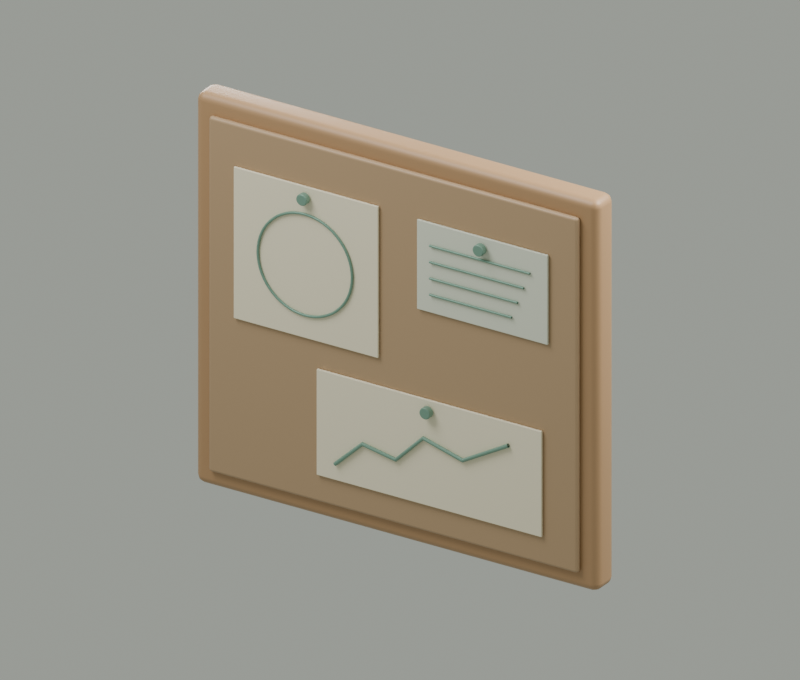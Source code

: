 # Source: note_board.blend  (saved by Blender 4.5.92; exported with 4.5.12 LTS)
import bpy
from mathutils import Matrix  # noqa: F401  (used for matrix-valued properties, if any)

bpy.ops.wm.read_factory_settings(use_empty=True)
scene = bpy.context.scene
scene.name = 'Scene'

# ---- materials (node trees are filled in below, after node groups)
mat_oiled_oak = bpy.data.materials.new('Oiled oak')
mat_oiled_oak.diffuse_color = (0.47, 0.28, 0.14, 1.0)
mat_natural_cork = bpy.data.materials.new('Natural cork')
mat_natural_cork.diffuse_color = (0.49, 0.33, 0.19, 1.0)
mat_ivory_paper = bpy.data.materials.new('Ivory paper')
mat_ivory_paper.diffuse_color = (0.95, 0.87, 0.66, 1.0)
mat_sage_enamel = bpy.data.materials.new('Sage enamel')
mat_sage_enamel.diffuse_color = (0.2, 0.36, 0.28, 1.0)
mat_warm_powder_coat = bpy.data.materials.new('Warm powder coat')
mat_warm_powder_coat.diffuse_color = (0.77, 0.8, 0.67, 1.0)

# ---- material node trees
mat_oiled_oak.use_nodes = True; mat_oiled_oak.node_tree.nodes.clear()
_N = mat_oiled_oak.node_tree.nodes; _L = mat_oiled_oak.node_tree.links
n0 = _N.new('ShaderNodeBsdfPrincipled'); n0.name = 'Principled BSDF'; n0.location = (-200, 100)
n0.inputs[0].default_value = (0.47, 0.28, 0.14, 1.0)
n0.inputs[2].default_value = 0.43
n1 = _N.new('ShaderNodeOutputMaterial'); n1.name = 'Material Output'; n1.location = (200, 100)
_L.new(n0.outputs[0], n1.inputs[0])
n1.is_active_output = True
mat_natural_cork.use_nodes = True; mat_natural_cork.node_tree.nodes.clear()
_N = mat_natural_cork.node_tree.nodes; _L = mat_natural_cork.node_tree.links
n0 = _N.new('ShaderNodeBsdfPrincipled'); n0.name = 'Principled BSDF'; n0.location = (-200, 100)
n0.inputs[0].default_value = (0.49, 0.33, 0.19, 1.0)
n0.inputs[2].default_value = 0.43
n1 = _N.new('ShaderNodeOutputMaterial'); n1.name = 'Material Output'; n1.location = (200, 100)
_L.new(n0.outputs[0], n1.inputs[0])
n1.is_active_output = True
mat_ivory_paper.use_nodes = True; mat_ivory_paper.node_tree.nodes.clear()
_N = mat_ivory_paper.node_tree.nodes; _L = mat_ivory_paper.node_tree.links
n0 = _N.new('ShaderNodeBsdfPrincipled'); n0.name = 'Principled BSDF'; n0.location = (-200, 100)
n0.inputs[0].default_value = (0.95, 0.87, 0.66, 1.0)
n0.inputs[2].default_value = 0.43
n1 = _N.new('ShaderNodeOutputMaterial'); n1.name = 'Material Output'; n1.location = (200, 100)
_L.new(n0.outputs[0], n1.inputs[0])
n1.is_active_output = True
mat_sage_enamel.use_nodes = True; mat_sage_enamel.node_tree.nodes.clear()
_N = mat_sage_enamel.node_tree.nodes; _L = mat_sage_enamel.node_tree.links
n0 = _N.new('ShaderNodeBsdfPrincipled'); n0.name = 'Principled BSDF'; n0.location = (-200, 100)
n0.inputs[0].default_value = (0.2, 0.36, 0.28, 1.0)
n0.inputs[1].default_value = 0.15
n0.inputs[2].default_value = 0.43
n1 = _N.new('ShaderNodeOutputMaterial'); n1.name = 'Material Output'; n1.location = (200, 100)
_L.new(n0.outputs[0], n1.inputs[0])
n1.is_active_output = True
mat_warm_powder_coat.use_nodes = True; mat_warm_powder_coat.node_tree.nodes.clear()
_N = mat_warm_powder_coat.node_tree.nodes; _L = mat_warm_powder_coat.node_tree.links
n0 = _N.new('ShaderNodeBsdfPrincipled'); n0.name = 'Principled BSDF'; n0.location = (-200, 100)
n0.inputs[0].default_value = (0.77, 0.8, 0.67, 1.0)
n0.inputs[2].default_value = 0.43
n1 = _N.new('ShaderNodeOutputMaterial'); n1.name = 'Material Output'; n1.location = (200, 100)
_L.new(n0.outputs[0], n1.inputs[0])
n1.is_active_output = True

# ---- world
world_studio = bpy.data.worlds.new('Studio'); scene.world = world_studio
world_studio.use_nodes = True; world_studio.node_tree.nodes.clear()
_N = world_studio.node_tree.nodes; _L = world_studio.node_tree.links
n0 = _N.new('ShaderNodeBackground'); n0.name = 'Background'; n0.location = (-200, 100)
n0.inputs[0].default_value = (0.78, 0.83, 0.74, 1.0)
n0.inputs[1].default_value = 0.45
n1 = _N.new('ShaderNodeOutputWorld'); n1.name = 'World Output'; n1.location = (200, 100)
_L.new(n0.outputs[0], n1.inputs[0])
n1.is_active_output = True

# ---- cameras
cam_camera = bpy.data.cameras.new('Camera')
cam_camera.type = 'ORTHO'
cam_camera.ortho_scale = 4.425

# ---- lights
light_area = bpy.data.lights.new('Area', 'AREA')
light_area.energy = 450.0
light_area.shape = 'DISK'
light_area.size = 5.0
light_area.size_y = 1.0
light_area_001 = bpy.data.lights.new('Area.001', 'AREA')
light_area_001.energy = 650.0
light_area_001.shape = 'DISK'
light_area_001.size = 4.0
light_area_001.size_y = 1.0
light_area_002 = bpy.data.lights.new('Area.002', 'AREA')
light_area_002.energy = 180.0
light_area_002.shape = 'DISK'
light_area_002.size = 3.0
light_area_002.size_y = 1.0

# ---- meshes
me_cube = bpy.data.meshes.new('Cube')
me_cube.from_pydata([(-1.325, -0.09, -1.2), (-1.325, -0.09, 1.2), (-1.325, 0.09, -1.2), (-1.325, 0.09, 1.2), (1.325, -0.09, -1.2), (1.325, -0.09, 1.2), (1.325, 0.09, -1.2), (1.325, 0.09, 1.2)], [], [(0, 1, 3, 2), (2, 3, 7, 6), (6, 7, 5, 4), (4, 5, 1, 0), (2, 6, 4, 0), (7, 3, 1, 5)])
_uv = me_cube.uv_layers.new(name='UVMap')
_uv.uv.foreach_set('vector', [0.375, 0.0, 0.625, 0.0, 0.625, 0.25, 0.375, 0.25, 0.375, 0.25, 0.625, 0.25, 0.625, 0.5, 0.375, 0.5, 0.375, 0.5, 0.625, 0.5, 0.625, 0.75, 0.375, 0.75, 0.375, 0.75, 0.625, 0.75, 0.625, 1.0, 0.375, 1.0, 0.125, 0.5, 0.375, 0.5, 0.375, 0.75, 0.125, 0.75, 0.625, 0.5, 0.875, 0.5, 0.875, 0.75, 0.625, 0.75])
me_cube.materials.append(mat_oiled_oak)
me_cube.update()
me_cube_001 = bpy.data.meshes.new('Cube.001')
me_cube_001.from_pydata([(-1.215, -0.02, -1.09), (-1.215, -0.02, 1.09), (-1.215, 0.02, -1.09), (-1.215, 0.02, 1.09), (1.215, -0.02, -1.09), (1.215, -0.02, 1.09), (1.215, 0.02, -1.09), (1.215, 0.02, 1.09)], [], [(0, 1, 3, 2), (2, 3, 7, 6), (6, 7, 5, 4), (4, 5, 1, 0), (2, 6, 4, 0), (7, 3, 1, 5)])
_uv = me_cube_001.uv_layers.new(name='UVMap')
_uv.uv.foreach_set('vector', [0.375, 0.0, 0.625, 0.0, 0.625, 0.25, 0.375, 0.25, 0.375, 0.25, 0.625, 0.25, 0.625, 0.5, 0.375, 0.5, 0.375, 0.5, 0.625, 0.5, 0.625, 0.75, 0.375, 0.75, 0.375, 0.75, 0.625, 0.75, 0.625, 1.0, 0.375, 1.0, 0.125, 0.5, 0.375, 0.5, 0.375, 0.75, 0.125, 0.75, 0.625, 0.5, 0.875, 0.5, 0.875, 0.75, 0.625, 0.75])
me_cube_001.materials.append(mat_natural_cork)
me_cube_001.update()
me_cube_002 = bpy.data.meshes.new('Cube.002')
me_cube_002.from_pydata([(-0.475, -0.008, -0.465), (-0.475, -0.008, 0.465), (-0.475, 0.008, -0.465), (-0.475, 0.008, 0.465), (0.475, -0.008, -0.465), (0.475, -0.008, 0.465), (0.475, 0.008, -0.465), (0.475, 0.008, 0.465)], [], [(0, 1, 3, 2), (2, 3, 7, 6), (6, 7, 5, 4), (4, 5, 1, 0), (2, 6, 4, 0), (7, 3, 1, 5)])
_uv = me_cube_002.uv_layers.new(name='UVMap')
_uv.uv.foreach_set('vector', [0.375, 0.0, 0.625, 0.0, 0.625, 0.25, 0.375, 0.25, 0.375, 0.25, 0.625, 0.25, 0.625, 0.5, 0.375, 0.5, 0.375, 0.5, 0.625, 0.5, 0.625, 0.75, 0.375, 0.75, 0.375, 0.75, 0.625, 0.75, 0.625, 1.0, 0.375, 1.0, 0.125, 0.5, 0.375, 0.5, 0.375, 0.75, 0.125, 0.75, 0.625, 0.5, 0.875, 0.5, 0.875, 0.75, 0.625, 0.75])
me_cube_002.materials.append(mat_ivory_paper)
me_cube_002.update()
me_cylinder = bpy.data.meshes.new('Cylinder')
me_cylinder.from_pydata([(0.0, 0.035, -0.02), (0.0, 0.035, 0.02), (0.002746, 0.03489, -0.02), (0.002746, 0.03489, 0.02), (0.005475, 0.03457, -0.02), (0.005475, 0.03457, 0.02), (0.008171, 0.03403, -0.02), (0.008171, 0.03403, 0.02), (0.01082, 0.03329, -0.02), (0.01082, 0.03329, 0.02), (0.01339, 0.03234, -0.02), (0.01339, 0.03234, 0.02), (0.01589, 0.03119, -0.02), (0.01589, 0.03119, 0.02), (0.01829, 0.02984, -0.02), (0.01829, 0.02984, 0.02), (0.02057, 0.02832, -0.02), (0.02057, 0.02832, 0.02), (0.02273, 0.02661, -0.02), (0.02273, 0.02661, 0.02), (0.02475, 0.02475, -0.02), (0.02475, 0.02475, 0.02), (0.02661, 0.02273, -0.02), (0.02661, 0.02273, 0.02), (0.02832, 0.02057, -0.02), (0.02832, 0.02057, 0.02), (0.02984, 0.01829, -0.02), (0.02984, 0.01829, 0.02), (0.03119, 0.01589, -0.02), (0.03119, 0.01589, 0.02), (0.03234, 0.01339, -0.02), (0.03234, 0.01339, 0.02), (0.03329, 0.01082, -0.02), (0.03329, 0.01082, 0.02), (0.03403, 0.008171, -0.02), (0.03403, 0.008171, 0.02), (0.03457, 0.005475, -0.02), (0.03457, 0.005475, 0.02), (0.03489, 0.002746, -0.02), (0.03489, 0.002746, 0.02), (0.035, 0.0, -0.02), (0.035, 0.0, 0.02), (0.03489, -0.002746, -0.02), (0.03489, -0.002746, 0.02), (0.03457, -0.005475, -0.02), (0.03457, -0.005475, 0.02), (0.03403, -0.008171, -0.02), (0.03403, -0.008171, 0.02), (0.03329, -0.01082, -0.02), (0.03329, -0.01082, 0.02), (0.03234, -0.01339, -0.02), (0.03234, -0.01339, 0.02), (0.03119, -0.01589, -0.02), (0.03119, -0.01589, 0.02), (0.02984, -0.01829, -0.02), (0.02984, -0.01829, 0.02), (0.02832, -0.02057, -0.02), (0.02832, -0.02057, 0.02), (0.02661, -0.02273, -0.02), (0.02661, -0.02273, 0.02), (0.02475, -0.02475, -0.02), (0.02475, -0.02475, 0.02), (0.02273, -0.02661, -0.02), (0.02273, -0.02661, 0.02), (0.02057, -0.02832, -0.02), (0.02057, -0.02832, 0.02), (0.01829, -0.02984, -0.02), (0.01829, -0.02984, 0.02), (0.01589, -0.03119, -0.02), (0.01589, -0.03119, 0.02), (0.01339, -0.03234, -0.02), (0.01339, -0.03234, 0.02), (0.01082, -0.03329, -0.02), (0.01082, -0.03329, 0.02), (0.008171, -0.03403, -0.02), (0.008171, -0.03403, 0.02), (0.005475, -0.03457, -0.02), (0.005475, -0.03457, 0.02), (0.002746, -0.03489, -0.02), (0.002746, -0.03489, 0.02), (0.0, -0.035, -0.02), (0.0, -0.035, 0.02), (-0.002746, -0.03489, -0.02), (-0.002746, -0.03489, 0.02), (-0.005475, -0.03457, -0.02), (-0.005475, -0.03457, 0.02), (-0.008171, -0.03403, -0.02), (-0.008171, -0.03403, 0.02), (-0.01082, -0.03329, -0.02), (-0.01082, -0.03329, 0.02), (-0.01339, -0.03234, -0.02), (-0.01339, -0.03234, 0.02), (-0.01589, -0.03119, -0.02), (-0.01589, -0.03119, 0.02), (-0.01829, -0.02984, -0.02), (-0.01829, -0.02984, 0.02), (-0.02057, -0.02832, -0.02), (-0.02057, -0.02832, 0.02), (-0.02273, -0.02661, -0.02), (-0.02273, -0.02661, 0.02), (-0.02475, -0.02475, -0.02), (-0.02475, -0.02475, 0.02), (-0.02661, -0.02273, -0.02), (-0.02661, -0.02273, 0.02), (-0.02832, -0.02057, -0.02), (-0.02832, -0.02057, 0.02), (-0.02984, -0.01829, -0.02), (-0.02984, -0.01829, 0.02), (-0.03119, -0.01589, -0.02), (-0.03119, -0.01589, 0.02), (-0.03234, -0.01339, -0.02), (-0.03234, -0.01339, 0.02), (-0.03329, -0.01082, -0.02), (-0.03329, -0.01082, 0.02), (-0.03403, -0.008171, -0.02), (-0.03403, -0.008171, 0.02), (-0.03457, -0.005475, -0.02), (-0.03457, -0.005475, 0.02), (-0.03489, -0.002746, -0.02), (-0.03489, -0.002746, 0.02), (-0.035, 0.0, -0.02), (-0.035, 0.0, 0.02), (-0.03489, 0.002746, -0.02), (-0.03489, 0.002746, 0.02), (-0.03457, 0.005475, -0.02), (-0.03457, 0.005475, 0.02), (-0.03403, 0.008171, -0.02), (-0.03403, 0.008171, 0.02), (-0.03329, 0.01082, -0.02), (-0.03329, 0.01082, 0.02), (-0.03234, 0.01339, -0.02), (-0.03234, 0.01339, 0.02), (-0.03119, 0.01589, -0.02), (-0.03119, 0.01589, 0.02), (-0.02984, 0.01829, -0.02), (-0.02984, 0.01829, 0.02), (-0.02832, 0.02057, -0.02), (-0.02832, 0.02057, 0.02), (-0.02661, 0.02273, -0.02), (-0.02661, 0.02273, 0.02), (-0.02475, 0.02475, -0.02), (-0.02475, 0.02475, 0.02), (-0.02273, 0.02661, -0.02), (-0.02273, 0.02661, 0.02), (-0.02057, 0.02832, -0.02), (-0.02057, 0.02832, 0.02), (-0.01829, 0.02984, -0.02), (-0.01829, 0.02984, 0.02), (-0.01589, 0.03119, -0.02), (-0.01589, 0.03119, 0.02), (-0.01339, 0.03234, -0.02), (-0.01339, 0.03234, 0.02), (-0.01082, 0.03329, -0.02), (-0.01082, 0.03329, 0.02), (-0.008171, 0.03403, -0.02), (-0.008171, 0.03403, 0.02), (-0.005475, 0.03457, -0.02), (-0.005475, 0.03457, 0.02), (-0.002746, 0.03489, -0.02), (-0.002746, 0.03489, 0.02)], [], [(0, 1, 3, 2), (2, 3, 5, 4), (4, 5, 7, 6), (6, 7, 9, 8), (8, 9, 11, 10), (10, 11, 13, 12), (12, 13, 15, 14), (14, 15, 17, 16), (16, 17, 19, 18), (18, 19, 21, 20), (20, 21, 23, 22), (22, 23, 25, 24), (24, 25, 27, 26), (26, 27, 29, 28), (28, 29, 31, 30), (30, 31, 33, 32), (32, 33, 35, 34), (34, 35, 37, 36), (36, 37, 39, 38), (38, 39, 41, 40), (40, 41, 43, 42), (42, 43, 45, 44), (44, 45, 47, 46), (46, 47, 49, 48), (48, 49, 51, 50), (50, 51, 53, 52), (52, 53, 55, 54), (54, 55, 57, 56), (56, 57, 59, 58), (58, 59, 61, 60), (60, 61, 63, 62), (62, 63, 65, 64), (64, 65, 67, 66), (66, 67, 69, 68), (68, 69, 71, 70), (70, 71, 73, 72), (72, 73, 75, 74), (74, 75, 77, 76), (76, 77, 79, 78), (78, 79, 81, 80), (80, 81, 83, 82), (82, 83, 85, 84), (84, 85, 87, 86), (86, 87, 89, 88), (88, 89, 91, 90), (90, 91, 93, 92), (92, 93, 95, 94), (94, 95, 97, 96), (96, 97, 99, 98), (98, 99, 101, 100), (100, 101, 103, 102), (102, 103, 105, 104), (104, 105, 107, 106), (106, 107, 109, 108), (108, 109, 111, 110), (110, 111, 113, 112), (112, 113, 115, 114), (114, 115, 117, 116), (116, 117, 119, 118), (118, 119, 121, 120), (120, 121, 123, 122), (122, 123, 125, 124), (124, 125, 127, 126), (126, 127, 129, 128), (128, 129, 131, 130), (130, 131, 133, 132), (132, 133, 135, 134), (134, 135, 137, 136), (136, 137, 139, 138), (138, 139, 141, 140), (140, 141, 143, 142), (142, 143, 145, 144), (144, 145, 147, 146), (146, 147, 149, 148), (148, 149, 151, 150), (150, 151, 153, 152), (152, 153, 155, 154), (154, 155, 157, 156), (3, 1, 159, 157, 155, 153, 151, 149, 147, 145, 143, 141, 139, 137, 135, 133, 131, 129, 127, 125, 123, 121, 119, 117, 115, 113, 111, 109, 107, 105, 103, 101, 99, 97, 95, 93, 91, 89, 87, 85, 83, 81, 79, 77, 75, 73, 71, 69, 67, 65, 63, 61, 59, 57, 55, 53, 51, 49, 47, 45, 43, 41, 39, 37, 35, 33, 31, 29, 27, 25, 23, 21, 19, 17, 15, 13, 11, 9, 7, 5), (156, 157, 159, 158), (158, 159, 1, 0), (0, 2, 4, 6, 8, 10, 12, 14, 16, 18, 20, 22, 24, 26, 28, 30, 32, 34, 36, 38, 40, 42, 44, 46, 48, 50, 52, 54, 56, 58, 60, 62, 64, 66, 68, 70, 72, 74, 76, 78, 80, 82, 84, 86, 88, 90, 92, 94, 96, 98, 100, 102, 104, 106, 108, 110, 112, 114, 116, 118, 120, 122, 124, 126, 128, 130, 132, 134, 136, 138, 140, 142, 144, 146, 148, 150, 152, 154, 156, 158)])
me_cylinder.polygons.foreach_set('use_smooth', [True] * 82)
_uv = me_cylinder.uv_layers.new(name='UVMap')
_uv.uv.foreach_set('vector', [1.0, 0.5, 1.0, 1.0, 0.9875, 1.0, 0.9875, 0.5, 0.9875, 0.5, 0.9875, 1.0, 0.975, 1.0, 0.975, 0.5, 0.975, 0.5, 0.975, 1.0, 0.9625, 1.0, 0.9625, 0.5, 0.9625, 0.5, 0.9625, 1.0, 0.95, 1.0, 0.95, 0.5, 0.95, 0.5, 0.95, 1.0, 0.9375, 1.0, 0.9375, 0.5, 0.9375, 0.5, 0.9375, 1.0, 0.925, 1.0, 0.925, 0.5, 0.925, 0.5, 0.925, 1.0, 0.9125, 1.0, 0.9125, 0.5, 0.9125, 0.5, 0.9125, 1.0, 0.9, 1.0, 0.9, 0.5, 0.9, 0.5, 0.9, 1.0, 0.8875, 1.0, 0.8875, 0.5, 0.8875, 0.5, 0.8875, 1.0, 0.875, 1.0, 0.875, 0.5, 0.875, 0.5, 0.875, 1.0, 0.8625, 1.0, 0.8625, 0.5, 0.8625, 0.5, 0.8625, 1.0, 0.85, 1.0, 0.85, 0.5, 0.85, 0.5, 0.85, 1.0, 0.8375, 1.0, 0.8375, 0.5, 0.8375, 0.5, 0.8375, 1.0, 0.825, 1.0, 0.825, 0.5, 0.825, 0.5, 0.825, 1.0, 0.8125, 1.0, 0.8125, 0.5, 0.8125, 0.5, 0.8125, 1.0, 0.8, 1.0, 0.8, 0.5, 0.8, 0.5, 0.8, 1.0, 0.7875, 1.0, 0.7875, 0.5, 0.7875, 0.5, 0.7875, 1.0, 0.775, 1.0, 0.775, 0.5, 0.775, 0.5, 0.775, 1.0, 0.7625, 1.0, 0.7625, 0.5, 0.7625, 0.5, 0.7625, 1.0, 0.75, 1.0, 0.75, 0.5, 0.75, 0.5, 0.75, 1.0, 0.7375, 1.0, 0.7375, 0.5, 0.7375, 0.5, 0.7375, 1.0, 0.725, 1.0, 0.725, 0.5, 0.725, 0.5, 0.725, 1.0, 0.7125, 1.0, 0.7125, 0.5, 0.7125, 0.5, 0.7125, 1.0, 0.7, 1.0, 0.7, 0.5, 0.7, 0.5, 0.7, 1.0, 0.6875, 1.0, 0.6875, 0.5, 0.6875, 0.5, 0.6875, 1.0, 0.675, 1.0, 0.675, 0.5, 0.675, 0.5, 0.675, 1.0, 0.6625, 1.0, 0.6625, 0.5, 0.6625, 0.5, 0.6625, 1.0, 0.65, 1.0, 0.65, 0.5, 0.65, 0.5, 0.65, 1.0, 0.6375, 1.0, 0.6375, 0.5, 0.6375, 0.5, 0.6375, 1.0, 0.625, 1.0, 0.625, 0.5, 0.625, 0.5, 0.625, 1.0, 0.6125, 1.0, 0.6125, 0.5, 0.6125, 0.5, 0.6125, 1.0, 0.6, 1.0, 0.6, 0.5, 0.6, 0.5, 0.6, 1.0, 0.5875, 1.0, 0.5875, 0.5, 0.5875, 0.5, 0.5875, 1.0, 0.575, 1.0, 0.575, 0.5, 0.575, 0.5, 0.575, 1.0, 0.5625, 1.0, 0.5625, 0.5, 0.5625, 0.5, 0.5625, 1.0, 0.55, 1.0, 0.55, 0.5, 0.55, 0.5, 0.55, 1.0, 0.5375, 1.0, 0.5375, 0.5, 0.5375, 0.5, 0.5375, 1.0, 0.525, 1.0, 0.525, 0.5, 0.525, 0.5, 0.525, 1.0, 0.5125, 1.0, 0.5125, 0.5, 0.5125, 0.5, 0.5125, 1.0, 0.5, 1.0, 0.5, 0.5, 0.5, 0.5, 0.5, 1.0, 0.4875, 1.0, 0.4875, 0.5, 0.4875, 0.5, 0.4875, 1.0, 0.475, 1.0, 0.475, 0.5, 0.475, 0.5, 0.475, 1.0, 0.4625, 1.0, 0.4625, 0.5, 0.4625, 0.5, 0.4625, 1.0, 0.45, 1.0, 0.45, 0.5, 0.45, 0.5, 0.45, 1.0, 0.4375, 1.0, 0.4375, 0.5, 0.4375, 0.5, 0.4375, 1.0, 0.425, 1.0, 0.425, 0.5, 0.425, 0.5, 0.425, 1.0, 0.4125, 1.0, 0.4125, 0.5, 0.4125, 0.5, 0.4125, 1.0, 0.4, 1.0, 0.4, 0.5, 0.4, 0.5, 0.4, 1.0, 0.3875, 1.0, 0.3875, 0.5, 0.3875, 0.5, 0.3875, 1.0, 0.375, 1.0, 0.375, 0.5, 0.375, 0.5, 0.375, 1.0, 0.3625, 1.0, 0.3625, 0.5, 0.3625, 0.5, 0.3625, 1.0, 0.35, 1.0, 0.35, 0.5, 0.35, 0.5, 0.35, 1.0, 0.3375, 1.0, 0.3375, 0.5, 0.3375, 0.5, 0.3375, 1.0, 0.325, 1.0, 0.325, 0.5, 0.325, 0.5, 0.325, 1.0, 0.3125, 1.0, 0.3125, 0.5, 0.3125, 0.5, 0.3125, 1.0, 0.3, 1.0, 0.3, 0.5, 0.3, 0.5, 0.3, 1.0, 0.2875, 1.0, 0.2875, 0.5, 0.2875, 0.5, 0.2875, 1.0, 0.275, 1.0, 0.275, 0.5, 0.275, 0.5, 0.275, 1.0, 0.2625, 1.0, 0.2625, 0.5, 0.2625, 0.5, 0.2625, 1.0, 0.25, 1.0, 0.25, 0.5, 0.25, 0.5, 0.25, 1.0, 0.2375, 1.0, 0.2375, 0.5, 0.2375, 0.5, 0.2375, 1.0, 0.225, 1.0, 0.225, 0.5, 0.225, 0.5, 0.225, 1.0, 0.2125, 1.0, 0.2125, 0.5, 0.2125, 0.5, 0.2125, 1.0, 0.2, 1.0, 0.2, 0.5, 0.2, 0.5, 0.2, 1.0, 0.1875, 1.0, 0.1875, 0.5, 0.1875, 0.5, 0.1875, 1.0, 0.175, 1.0, 0.175, 0.5, 0.175, 0.5, 0.175, 1.0, 0.1625, 1.0, 0.1625, 0.5, 0.1625, 0.5, 0.1625, 1.0, 0.15, 1.0, 0.15, 0.5, 0.15, 0.5, 0.15, 1.0, 0.1375, 1.0, 0.1375, 0.5, 0.1375, 0.5, 0.1375, 1.0, 0.125, 1.0, 0.125, 0.5, 0.125, 0.5, 0.125, 1.0, 0.1125, 1.0, 0.1125, 0.5, 0.1125, 0.5, 0.1125, 1.0, 0.1, 1.0, 0.1, 0.5, 0.1, 0.5, 0.1, 1.0, 0.0875, 1.0, 0.0875, 0.5, 0.0875, 0.5, 0.0875, 1.0, 0.075, 1.0, 0.075, 0.5, 0.075, 0.5, 0.075, 1.0, 0.0625, 1.0, 0.0625, 0.5, 0.0625, 0.5, 0.0625, 1.0, 0.05, 1.0, 0.05, 0.5, 0.05, 0.5, 0.05, 1.0, 0.0375, 1.0, 0.0375, 0.5, 0.0375, 0.5, 0.0375, 1.0, 0.025, 1.0, 0.025, 0.5, 0.2688, 0.4893, 0.25, 0.49, 0.2312, 0.4893, 0.2125, 0.487, 0.194, 0.4834, 0.1758, 0.4783, 0.1582, 0.4717, 0.141, 0.4638, 0.1246, 0.4546, 0.1089, 0.4442, 0.09413, 0.4325, 0.08029, 0.4197, 0.0675, 0.4059, 0.05584, 0.3911, 0.04537, 0.3754, 0.03616, 0.359, 0.02827, 0.3418, 0.02175, 0.3242, 0.01663, 0.306, 0.01295, 0.2875, 0.01074, 0.2688, 0.01, 0.25, 0.01074, 0.2312, 0.01295, 0.2125, 0.01663, 0.194, 0.02175, 0.1758, 0.02827, 0.1582, 0.03616, 0.141, 0.04537, 0.1246, 0.05584, 0.1089, 0.0675, 0.09413, 0.08029, 0.08029, 0.09413, 0.0675, 0.1089, 0.05584, 0.1246, 0.04537, 0.141, 0.03616, 0.1582, 0.02827, 0.1758, 0.02175, 0.194, 0.01663, 0.2125, 0.01295, 0.2312, 0.01074, 0.25, 0.01, 0.2688, 0.01074, 0.2875, 0.01295, 0.306, 0.01663, 0.3242, 0.02175, 0.3418, 0.02827, 0.359, 0.03616, 0.3754, 0.04537, 0.3911, 0.05584, 0.4059, 0.0675, 0.4197, 0.08029, 0.4325, 0.09413, 0.4442, 0.1089, 0.4546, 0.1246, 0.4638, 0.141, 0.4717, 0.1582, 0.4783, 0.1758, 0.4834, 0.194, 0.487, 0.2125, 0.4893, 0.2312, 0.49, 0.25, 0.4893, 0.2688, 0.487, 0.2875, 0.4834, 0.306, 0.4783, 0.3242, 0.4717, 0.3418, 0.4638, 0.359, 0.4546, 0.3754, 0.4442, 0.3911, 0.4325, 0.4059, 0.4197, 0.4197, 0.4059, 0.4325, 0.3911, 0.4442, 0.3754, 0.4546, 0.359, 0.4638, 0.3418, 0.4717, 0.3242, 0.4783, 0.306, 0.4834, 0.2875, 0.487, 0.025, 0.5, 0.025, 1.0, 0.0125, 1.0, 0.0125, 0.5, 0.0125, 0.5, 0.0125, 1.0, 6.724e-07, 1.0, 6.724e-07, 0.5, 0.75, 0.49, 0.7688, 0.4893, 0.7875, 0.487, 0.806, 0.4834, 0.8242, 0.4783, 0.8418, 0.4717, 0.859, 0.4638, 0.8754, 0.4546, 0.8911, 0.4442, 0.9059, 0.4325, 0.9197, 0.4197, 0.9325, 0.4059, 0.9442, 0.3911, 0.9546, 0.3754, 0.9638, 0.359, 0.9717, 0.3418, 0.9783, 0.3242, 0.9834, 0.306, 0.987, 0.2875, 0.9893, 0.2688, 0.99, 0.25, 0.9893, 0.2312, 0.987, 0.2125, 0.9834, 0.194, 0.9783, 0.1758, 0.9717, 0.1582, 0.9638, 0.141, 0.9546, 0.1246, 0.9442, 0.1089, 0.9325, 0.09413, 0.9197, 0.08029, 0.9059, 0.0675, 0.8911, 0.05584, 0.8754, 0.04537, 0.859, 0.03616, 0.8418, 0.02827, 0.8242, 0.02175, 0.806, 0.01663, 0.7875, 0.01295, 0.7688, 0.01074, 0.75, 0.01, 0.7312, 0.01074, 0.7125, 0.01295, 0.694, 0.01663, 0.6758, 0.02175, 0.6582, 0.02827, 0.641, 0.03616, 0.6246, 0.04537, 0.6089, 0.05584, 0.5941, 0.0675, 0.5803, 0.08029, 0.5675, 0.09413, 0.5558, 0.1089, 0.5454, 0.1246, 0.5362, 0.141, 0.5283, 0.1582, 0.5217, 0.1758, 0.5166, 0.194, 0.513, 0.2125, 0.5107, 0.2312, 0.51, 0.25, 0.5107, 0.2688, 0.513, 0.2875, 0.5166, 0.306, 0.5217, 0.3242, 0.5283, 0.3418, 0.5362, 0.359, 0.5454, 0.3754, 0.5558, 0.3911, 0.5675, 0.4059, 0.5803, 0.4197, 0.5941, 0.4325, 0.6089, 0.4442, 0.6246, 0.4546, 0.641, 0.4638, 0.6582, 0.4717, 0.6758, 0.4783, 0.694, 0.4834, 0.7125, 0.487, 0.7312, 0.4893])
me_cylinder.materials.append(mat_sage_enamel)
me_cylinder.update()
me_cube_003 = bpy.data.meshes.new('Cube.003')
me_cube_003.from_pydata([(-0.43, -0.008, -0.275), (-0.43, -0.008, 0.275), (-0.43, 0.008, -0.275), (-0.43, 0.008, 0.275), (0.43, -0.008, -0.275), (0.43, -0.008, 0.275), (0.43, 0.008, -0.275), (0.43, 0.008, 0.275)], [], [(0, 1, 3, 2), (2, 3, 7, 6), (6, 7, 5, 4), (4, 5, 1, 0), (2, 6, 4, 0), (7, 3, 1, 5)])
_uv = me_cube_003.uv_layers.new(name='UVMap')
_uv.uv.foreach_set('vector', [0.375, 0.0, 0.625, 0.0, 0.625, 0.25, 0.375, 0.25, 0.375, 0.25, 0.625, 0.25, 0.625, 0.5, 0.375, 0.5, 0.375, 0.5, 0.625, 0.5, 0.625, 0.75, 0.375, 0.75, 0.375, 0.75, 0.625, 0.75, 0.625, 1.0, 0.375, 1.0, 0.125, 0.5, 0.375, 0.5, 0.375, 0.75, 0.125, 0.75, 0.625, 0.5, 0.875, 0.5, 0.875, 0.75, 0.625, 0.75])
me_cube_003.materials.append(mat_warm_powder_coat)
me_cube_003.update()
me_cylinder_001 = bpy.data.meshes.new('Cylinder.001')
me_cylinder_001.from_pydata([(0.0, 0.035, -0.02), (0.0, 0.035, 0.02), (0.002746, 0.03489, -0.02), (0.002746, 0.03489, 0.02), (0.005475, 0.03457, -0.02), (0.005475, 0.03457, 0.02), (0.008171, 0.03403, -0.02), (0.008171, 0.03403, 0.02), (0.01082, 0.03329, -0.02), (0.01082, 0.03329, 0.02), (0.01339, 0.03234, -0.02), (0.01339, 0.03234, 0.02), (0.01589, 0.03119, -0.02), (0.01589, 0.03119, 0.02), (0.01829, 0.02984, -0.02), (0.01829, 0.02984, 0.02), (0.02057, 0.02832, -0.02), (0.02057, 0.02832, 0.02), (0.02273, 0.02661, -0.02), (0.02273, 0.02661, 0.02), (0.02475, 0.02475, -0.02), (0.02475, 0.02475, 0.02), (0.02661, 0.02273, -0.02), (0.02661, 0.02273, 0.02), (0.02832, 0.02057, -0.02), (0.02832, 0.02057, 0.02), (0.02984, 0.01829, -0.02), (0.02984, 0.01829, 0.02), (0.03119, 0.01589, -0.02), (0.03119, 0.01589, 0.02), (0.03234, 0.01339, -0.02), (0.03234, 0.01339, 0.02), (0.03329, 0.01082, -0.02), (0.03329, 0.01082, 0.02), (0.03403, 0.008171, -0.02), (0.03403, 0.008171, 0.02), (0.03457, 0.005475, -0.02), (0.03457, 0.005475, 0.02), (0.03489, 0.002746, -0.02), (0.03489, 0.002746, 0.02), (0.035, 0.0, -0.02), (0.035, 0.0, 0.02), (0.03489, -0.002746, -0.02), (0.03489, -0.002746, 0.02), (0.03457, -0.005475, -0.02), (0.03457, -0.005475, 0.02), (0.03403, -0.008171, -0.02), (0.03403, -0.008171, 0.02), (0.03329, -0.01082, -0.02), (0.03329, -0.01082, 0.02), (0.03234, -0.01339, -0.02), (0.03234, -0.01339, 0.02), (0.03119, -0.01589, -0.02), (0.03119, -0.01589, 0.02), (0.02984, -0.01829, -0.02), (0.02984, -0.01829, 0.02), (0.02832, -0.02057, -0.02), (0.02832, -0.02057, 0.02), (0.02661, -0.02273, -0.02), (0.02661, -0.02273, 0.02), (0.02475, -0.02475, -0.02), (0.02475, -0.02475, 0.02), (0.02273, -0.02661, -0.02), (0.02273, -0.02661, 0.02), (0.02057, -0.02832, -0.02), (0.02057, -0.02832, 0.02), (0.01829, -0.02984, -0.02), (0.01829, -0.02984, 0.02), (0.01589, -0.03119, -0.02), (0.01589, -0.03119, 0.02), (0.01339, -0.03234, -0.02), (0.01339, -0.03234, 0.02), (0.01082, -0.03329, -0.02), (0.01082, -0.03329, 0.02), (0.008171, -0.03403, -0.02), (0.008171, -0.03403, 0.02), (0.005475, -0.03457, -0.02), (0.005475, -0.03457, 0.02), (0.002746, -0.03489, -0.02), (0.002746, -0.03489, 0.02), (0.0, -0.035, -0.02), (0.0, -0.035, 0.02), (-0.002746, -0.03489, -0.02), (-0.002746, -0.03489, 0.02), (-0.005475, -0.03457, -0.02), (-0.005475, -0.03457, 0.02), (-0.008171, -0.03403, -0.02), (-0.008171, -0.03403, 0.02), (-0.01082, -0.03329, -0.02), (-0.01082, -0.03329, 0.02), (-0.01339, -0.03234, -0.02), (-0.01339, -0.03234, 0.02), (-0.01589, -0.03119, -0.02), (-0.01589, -0.03119, 0.02), (-0.01829, -0.02984, -0.02), (-0.01829, -0.02984, 0.02), (-0.02057, -0.02832, -0.02), (-0.02057, -0.02832, 0.02), (-0.02273, -0.02661, -0.02), (-0.02273, -0.02661, 0.02), (-0.02475, -0.02475, -0.02), (-0.02475, -0.02475, 0.02), (-0.02661, -0.02273, -0.02), (-0.02661, -0.02273, 0.02), (-0.02832, -0.02057, -0.02), (-0.02832, -0.02057, 0.02), (-0.02984, -0.01829, -0.02), (-0.02984, -0.01829, 0.02), (-0.03119, -0.01589, -0.02), (-0.03119, -0.01589, 0.02), (-0.03234, -0.01339, -0.02), (-0.03234, -0.01339, 0.02), (-0.03329, -0.01082, -0.02), (-0.03329, -0.01082, 0.02), (-0.03403, -0.008171, -0.02), (-0.03403, -0.008171, 0.02), (-0.03457, -0.005475, -0.02), (-0.03457, -0.005475, 0.02), (-0.03489, -0.002746, -0.02), (-0.03489, -0.002746, 0.02), (-0.035, 0.0, -0.02), (-0.035, 0.0, 0.02), (-0.03489, 0.002746, -0.02), (-0.03489, 0.002746, 0.02), (-0.03457, 0.005475, -0.02), (-0.03457, 0.005475, 0.02), (-0.03403, 0.008171, -0.02), (-0.03403, 0.008171, 0.02), (-0.03329, 0.01082, -0.02), (-0.03329, 0.01082, 0.02), (-0.03234, 0.01339, -0.02), (-0.03234, 0.01339, 0.02), (-0.03119, 0.01589, -0.02), (-0.03119, 0.01589, 0.02), (-0.02984, 0.01829, -0.02), (-0.02984, 0.01829, 0.02), (-0.02832, 0.02057, -0.02), (-0.02832, 0.02057, 0.02), (-0.02661, 0.02273, -0.02), (-0.02661, 0.02273, 0.02), (-0.02475, 0.02475, -0.02), (-0.02475, 0.02475, 0.02), (-0.02273, 0.02661, -0.02), (-0.02273, 0.02661, 0.02), (-0.02057, 0.02832, -0.02), (-0.02057, 0.02832, 0.02), (-0.01829, 0.02984, -0.02), (-0.01829, 0.02984, 0.02), (-0.01589, 0.03119, -0.02), (-0.01589, 0.03119, 0.02), (-0.01339, 0.03234, -0.02), (-0.01339, 0.03234, 0.02), (-0.01082, 0.03329, -0.02), (-0.01082, 0.03329, 0.02), (-0.008171, 0.03403, -0.02), (-0.008171, 0.03403, 0.02), (-0.005475, 0.03457, -0.02), (-0.005475, 0.03457, 0.02), (-0.002746, 0.03489, -0.02), (-0.002746, 0.03489, 0.02)], [], [(0, 1, 3, 2), (2, 3, 5, 4), (4, 5, 7, 6), (6, 7, 9, 8), (8, 9, 11, 10), (10, 11, 13, 12), (12, 13, 15, 14), (14, 15, 17, 16), (16, 17, 19, 18), (18, 19, 21, 20), (20, 21, 23, 22), (22, 23, 25, 24), (24, 25, 27, 26), (26, 27, 29, 28), (28, 29, 31, 30), (30, 31, 33, 32), (32, 33, 35, 34), (34, 35, 37, 36), (36, 37, 39, 38), (38, 39, 41, 40), (40, 41, 43, 42), (42, 43, 45, 44), (44, 45, 47, 46), (46, 47, 49, 48), (48, 49, 51, 50), (50, 51, 53, 52), (52, 53, 55, 54), (54, 55, 57, 56), (56, 57, 59, 58), (58, 59, 61, 60), (60, 61, 63, 62), (62, 63, 65, 64), (64, 65, 67, 66), (66, 67, 69, 68), (68, 69, 71, 70), (70, 71, 73, 72), (72, 73, 75, 74), (74, 75, 77, 76), (76, 77, 79, 78), (78, 79, 81, 80), (80, 81, 83, 82), (82, 83, 85, 84), (84, 85, 87, 86), (86, 87, 89, 88), (88, 89, 91, 90), (90, 91, 93, 92), (92, 93, 95, 94), (94, 95, 97, 96), (96, 97, 99, 98), (98, 99, 101, 100), (100, 101, 103, 102), (102, 103, 105, 104), (104, 105, 107, 106), (106, 107, 109, 108), (108, 109, 111, 110), (110, 111, 113, 112), (112, 113, 115, 114), (114, 115, 117, 116), (116, 117, 119, 118), (118, 119, 121, 120), (120, 121, 123, 122), (122, 123, 125, 124), (124, 125, 127, 126), (126, 127, 129, 128), (128, 129, 131, 130), (130, 131, 133, 132), (132, 133, 135, 134), (134, 135, 137, 136), (136, 137, 139, 138), (138, 139, 141, 140), (140, 141, 143, 142), (142, 143, 145, 144), (144, 145, 147, 146), (146, 147, 149, 148), (148, 149, 151, 150), (150, 151, 153, 152), (152, 153, 155, 154), (154, 155, 157, 156), (3, 1, 159, 157, 155, 153, 151, 149, 147, 145, 143, 141, 139, 137, 135, 133, 131, 129, 127, 125, 123, 121, 119, 117, 115, 113, 111, 109, 107, 105, 103, 101, 99, 97, 95, 93, 91, 89, 87, 85, 83, 81, 79, 77, 75, 73, 71, 69, 67, 65, 63, 61, 59, 57, 55, 53, 51, 49, 47, 45, 43, 41, 39, 37, 35, 33, 31, 29, 27, 25, 23, 21, 19, 17, 15, 13, 11, 9, 7, 5), (156, 157, 159, 158), (158, 159, 1, 0), (0, 2, 4, 6, 8, 10, 12, 14, 16, 18, 20, 22, 24, 26, 28, 30, 32, 34, 36, 38, 40, 42, 44, 46, 48, 50, 52, 54, 56, 58, 60, 62, 64, 66, 68, 70, 72, 74, 76, 78, 80, 82, 84, 86, 88, 90, 92, 94, 96, 98, 100, 102, 104, 106, 108, 110, 112, 114, 116, 118, 120, 122, 124, 126, 128, 130, 132, 134, 136, 138, 140, 142, 144, 146, 148, 150, 152, 154, 156, 158)])
me_cylinder_001.polygons.foreach_set('use_smooth', [True] * 82)
_uv = me_cylinder_001.uv_layers.new(name='UVMap')
_uv.uv.foreach_set('vector', [1.0, 0.5, 1.0, 1.0, 0.9875, 1.0, 0.9875, 0.5, 0.9875, 0.5, 0.9875, 1.0, 0.975, 1.0, 0.975, 0.5, 0.975, 0.5, 0.975, 1.0, 0.9625, 1.0, 0.9625, 0.5, 0.9625, 0.5, 0.9625, 1.0, 0.95, 1.0, 0.95, 0.5, 0.95, 0.5, 0.95, 1.0, 0.9375, 1.0, 0.9375, 0.5, 0.9375, 0.5, 0.9375, 1.0, 0.925, 1.0, 0.925, 0.5, 0.925, 0.5, 0.925, 1.0, 0.9125, 1.0, 0.9125, 0.5, 0.9125, 0.5, 0.9125, 1.0, 0.9, 1.0, 0.9, 0.5, 0.9, 0.5, 0.9, 1.0, 0.8875, 1.0, 0.8875, 0.5, 0.8875, 0.5, 0.8875, 1.0, 0.875, 1.0, 0.875, 0.5, 0.875, 0.5, 0.875, 1.0, 0.8625, 1.0, 0.8625, 0.5, 0.8625, 0.5, 0.8625, 1.0, 0.85, 1.0, 0.85, 0.5, 0.85, 0.5, 0.85, 1.0, 0.8375, 1.0, 0.8375, 0.5, 0.8375, 0.5, 0.8375, 1.0, 0.825, 1.0, 0.825, 0.5, 0.825, 0.5, 0.825, 1.0, 0.8125, 1.0, 0.8125, 0.5, 0.8125, 0.5, 0.8125, 1.0, 0.8, 1.0, 0.8, 0.5, 0.8, 0.5, 0.8, 1.0, 0.7875, 1.0, 0.7875, 0.5, 0.7875, 0.5, 0.7875, 1.0, 0.775, 1.0, 0.775, 0.5, 0.775, 0.5, 0.775, 1.0, 0.7625, 1.0, 0.7625, 0.5, 0.7625, 0.5, 0.7625, 1.0, 0.75, 1.0, 0.75, 0.5, 0.75, 0.5, 0.75, 1.0, 0.7375, 1.0, 0.7375, 0.5, 0.7375, 0.5, 0.7375, 1.0, 0.725, 1.0, 0.725, 0.5, 0.725, 0.5, 0.725, 1.0, 0.7125, 1.0, 0.7125, 0.5, 0.7125, 0.5, 0.7125, 1.0, 0.7, 1.0, 0.7, 0.5, 0.7, 0.5, 0.7, 1.0, 0.6875, 1.0, 0.6875, 0.5, 0.6875, 0.5, 0.6875, 1.0, 0.675, 1.0, 0.675, 0.5, 0.675, 0.5, 0.675, 1.0, 0.6625, 1.0, 0.6625, 0.5, 0.6625, 0.5, 0.6625, 1.0, 0.65, 1.0, 0.65, 0.5, 0.65, 0.5, 0.65, 1.0, 0.6375, 1.0, 0.6375, 0.5, 0.6375, 0.5, 0.6375, 1.0, 0.625, 1.0, 0.625, 0.5, 0.625, 0.5, 0.625, 1.0, 0.6125, 1.0, 0.6125, 0.5, 0.6125, 0.5, 0.6125, 1.0, 0.6, 1.0, 0.6, 0.5, 0.6, 0.5, 0.6, 1.0, 0.5875, 1.0, 0.5875, 0.5, 0.5875, 0.5, 0.5875, 1.0, 0.575, 1.0, 0.575, 0.5, 0.575, 0.5, 0.575, 1.0, 0.5625, 1.0, 0.5625, 0.5, 0.5625, 0.5, 0.5625, 1.0, 0.55, 1.0, 0.55, 0.5, 0.55, 0.5, 0.55, 1.0, 0.5375, 1.0, 0.5375, 0.5, 0.5375, 0.5, 0.5375, 1.0, 0.525, 1.0, 0.525, 0.5, 0.525, 0.5, 0.525, 1.0, 0.5125, 1.0, 0.5125, 0.5, 0.5125, 0.5, 0.5125, 1.0, 0.5, 1.0, 0.5, 0.5, 0.5, 0.5, 0.5, 1.0, 0.4875, 1.0, 0.4875, 0.5, 0.4875, 0.5, 0.4875, 1.0, 0.475, 1.0, 0.475, 0.5, 0.475, 0.5, 0.475, 1.0, 0.4625, 1.0, 0.4625, 0.5, 0.4625, 0.5, 0.4625, 1.0, 0.45, 1.0, 0.45, 0.5, 0.45, 0.5, 0.45, 1.0, 0.4375, 1.0, 0.4375, 0.5, 0.4375, 0.5, 0.4375, 1.0, 0.425, 1.0, 0.425, 0.5, 0.425, 0.5, 0.425, 1.0, 0.4125, 1.0, 0.4125, 0.5, 0.4125, 0.5, 0.4125, 1.0, 0.4, 1.0, 0.4, 0.5, 0.4, 0.5, 0.4, 1.0, 0.3875, 1.0, 0.3875, 0.5, 0.3875, 0.5, 0.3875, 1.0, 0.375, 1.0, 0.375, 0.5, 0.375, 0.5, 0.375, 1.0, 0.3625, 1.0, 0.3625, 0.5, 0.3625, 0.5, 0.3625, 1.0, 0.35, 1.0, 0.35, 0.5, 0.35, 0.5, 0.35, 1.0, 0.3375, 1.0, 0.3375, 0.5, 0.3375, 0.5, 0.3375, 1.0, 0.325, 1.0, 0.325, 0.5, 0.325, 0.5, 0.325, 1.0, 0.3125, 1.0, 0.3125, 0.5, 0.3125, 0.5, 0.3125, 1.0, 0.3, 1.0, 0.3, 0.5, 0.3, 0.5, 0.3, 1.0, 0.2875, 1.0, 0.2875, 0.5, 0.2875, 0.5, 0.2875, 1.0, 0.275, 1.0, 0.275, 0.5, 0.275, 0.5, 0.275, 1.0, 0.2625, 1.0, 0.2625, 0.5, 0.2625, 0.5, 0.2625, 1.0, 0.25, 1.0, 0.25, 0.5, 0.25, 0.5, 0.25, 1.0, 0.2375, 1.0, 0.2375, 0.5, 0.2375, 0.5, 0.2375, 1.0, 0.225, 1.0, 0.225, 0.5, 0.225, 0.5, 0.225, 1.0, 0.2125, 1.0, 0.2125, 0.5, 0.2125, 0.5, 0.2125, 1.0, 0.2, 1.0, 0.2, 0.5, 0.2, 0.5, 0.2, 1.0, 0.1875, 1.0, 0.1875, 0.5, 0.1875, 0.5, 0.1875, 1.0, 0.175, 1.0, 0.175, 0.5, 0.175, 0.5, 0.175, 1.0, 0.1625, 1.0, 0.1625, 0.5, 0.1625, 0.5, 0.1625, 1.0, 0.15, 1.0, 0.15, 0.5, 0.15, 0.5, 0.15, 1.0, 0.1375, 1.0, 0.1375, 0.5, 0.1375, 0.5, 0.1375, 1.0, 0.125, 1.0, 0.125, 0.5, 0.125, 0.5, 0.125, 1.0, 0.1125, 1.0, 0.1125, 0.5, 0.1125, 0.5, 0.1125, 1.0, 0.1, 1.0, 0.1, 0.5, 0.1, 0.5, 0.1, 1.0, 0.0875, 1.0, 0.0875, 0.5, 0.0875, 0.5, 0.0875, 1.0, 0.075, 1.0, 0.075, 0.5, 0.075, 0.5, 0.075, 1.0, 0.0625, 1.0, 0.0625, 0.5, 0.0625, 0.5, 0.0625, 1.0, 0.05, 1.0, 0.05, 0.5, 0.05, 0.5, 0.05, 1.0, 0.0375, 1.0, 0.0375, 0.5, 0.0375, 0.5, 0.0375, 1.0, 0.025, 1.0, 0.025, 0.5, 0.2688, 0.4893, 0.25, 0.49, 0.2312, 0.4893, 0.2125, 0.487, 0.194, 0.4834, 0.1758, 0.4783, 0.1582, 0.4717, 0.141, 0.4638, 0.1246, 0.4546, 0.1089, 0.4442, 0.09413, 0.4325, 0.08029, 0.4197, 0.0675, 0.4059, 0.05584, 0.3911, 0.04537, 0.3754, 0.03616, 0.359, 0.02827, 0.3418, 0.02175, 0.3242, 0.01663, 0.306, 0.01295, 0.2875, 0.01074, 0.2688, 0.01, 0.25, 0.01074, 0.2312, 0.01295, 0.2125, 0.01663, 0.194, 0.02175, 0.1758, 0.02827, 0.1582, 0.03616, 0.141, 0.04537, 0.1246, 0.05584, 0.1089, 0.0675, 0.09413, 0.08029, 0.08029, 0.09413, 0.0675, 0.1089, 0.05584, 0.1246, 0.04537, 0.141, 0.03616, 0.1582, 0.02827, 0.1758, 0.02175, 0.194, 0.01663, 0.2125, 0.01295, 0.2312, 0.01074, 0.25, 0.01, 0.2688, 0.01074, 0.2875, 0.01295, 0.306, 0.01663, 0.3242, 0.02175, 0.3418, 0.02827, 0.359, 0.03616, 0.3754, 0.04537, 0.3911, 0.05584, 0.4059, 0.0675, 0.4197, 0.08029, 0.4325, 0.09413, 0.4442, 0.1089, 0.4546, 0.1246, 0.4638, 0.141, 0.4717, 0.1582, 0.4783, 0.1758, 0.4834, 0.194, 0.487, 0.2125, 0.4893, 0.2312, 0.49, 0.25, 0.4893, 0.2688, 0.487, 0.2875, 0.4834, 0.306, 0.4783, 0.3242, 0.4717, 0.3418, 0.4638, 0.359, 0.4546, 0.3754, 0.4442, 0.3911, 0.4325, 0.4059, 0.4197, 0.4197, 0.4059, 0.4325, 0.3911, 0.4442, 0.3754, 0.4546, 0.359, 0.4638, 0.3418, 0.4717, 0.3242, 0.4783, 0.306, 0.4834, 0.2875, 0.487, 0.025, 0.5, 0.025, 1.0, 0.0125, 1.0, 0.0125, 0.5, 0.0125, 0.5, 0.0125, 1.0, 6.724e-07, 1.0, 6.724e-07, 0.5, 0.75, 0.49, 0.7688, 0.4893, 0.7875, 0.487, 0.806, 0.4834, 0.8242, 0.4783, 0.8418, 0.4717, 0.859, 0.4638, 0.8754, 0.4546, 0.8911, 0.4442, 0.9059, 0.4325, 0.9197, 0.4197, 0.9325, 0.4059, 0.9442, 0.3911, 0.9546, 0.3754, 0.9638, 0.359, 0.9717, 0.3418, 0.9783, 0.3242, 0.9834, 0.306, 0.987, 0.2875, 0.9893, 0.2688, 0.99, 0.25, 0.9893, 0.2312, 0.987, 0.2125, 0.9834, 0.194, 0.9783, 0.1758, 0.9717, 0.1582, 0.9638, 0.141, 0.9546, 0.1246, 0.9442, 0.1089, 0.9325, 0.09413, 0.9197, 0.08029, 0.9059, 0.0675, 0.8911, 0.05584, 0.8754, 0.04537, 0.859, 0.03616, 0.8418, 0.02827, 0.8242, 0.02175, 0.806, 0.01663, 0.7875, 0.01295, 0.7688, 0.01074, 0.75, 0.01, 0.7312, 0.01074, 0.7125, 0.01295, 0.694, 0.01663, 0.6758, 0.02175, 0.6582, 0.02827, 0.641, 0.03616, 0.6246, 0.04537, 0.6089, 0.05584, 0.5941, 0.0675, 0.5803, 0.08029, 0.5675, 0.09413, 0.5558, 0.1089, 0.5454, 0.1246, 0.5362, 0.141, 0.5283, 0.1582, 0.5217, 0.1758, 0.5166, 0.194, 0.513, 0.2125, 0.5107, 0.2312, 0.51, 0.25, 0.5107, 0.2688, 0.513, 0.2875, 0.5166, 0.306, 0.5217, 0.3242, 0.5283, 0.3418, 0.5362, 0.359, 0.5454, 0.3754, 0.5558, 0.3911, 0.5675, 0.4059, 0.5803, 0.4197, 0.5941, 0.4325, 0.6089, 0.4442, 0.6246, 0.4546, 0.641, 0.4638, 0.6582, 0.4717, 0.6758, 0.4783, 0.694, 0.4834, 0.7125, 0.487, 0.7312, 0.4893])
me_cylinder_001.materials.append(mat_sage_enamel)
me_cylinder_001.update()
me_cube_004 = bpy.data.meshes.new('Cube.004')
me_cube_004.from_pydata([(-0.74, -0.008, -0.325), (-0.74, -0.008, 0.325), (-0.74, 0.008, -0.325), (-0.74, 0.008, 0.325), (0.74, -0.008, -0.325), (0.74, -0.008, 0.325), (0.74, 0.008, -0.325), (0.74, 0.008, 0.325)], [], [(0, 1, 3, 2), (2, 3, 7, 6), (6, 7, 5, 4), (4, 5, 1, 0), (2, 6, 4, 0), (7, 3, 1, 5)])
_uv = me_cube_004.uv_layers.new(name='UVMap')
_uv.uv.foreach_set('vector', [0.375, 0.0, 0.625, 0.0, 0.625, 0.25, 0.375, 0.25, 0.375, 0.25, 0.625, 0.25, 0.625, 0.5, 0.375, 0.5, 0.375, 0.5, 0.625, 0.5, 0.625, 0.75, 0.375, 0.75, 0.375, 0.75, 0.625, 0.75, 0.625, 1.0, 0.375, 1.0, 0.125, 0.5, 0.375, 0.5, 0.375, 0.75, 0.125, 0.75, 0.625, 0.5, 0.875, 0.5, 0.875, 0.75, 0.625, 0.75])
me_cube_004.materials.append(mat_ivory_paper)
me_cube_004.update()
me_cylinder_002 = bpy.data.meshes.new('Cylinder.002')
me_cylinder_002.from_pydata([(0.0, 0.035, -0.02), (0.0, 0.035, 0.02), (0.002746, 0.03489, -0.02), (0.002746, 0.03489, 0.02), (0.005475, 0.03457, -0.02), (0.005475, 0.03457, 0.02), (0.008171, 0.03403, -0.02), (0.008171, 0.03403, 0.02), (0.01082, 0.03329, -0.02), (0.01082, 0.03329, 0.02), (0.01339, 0.03234, -0.02), (0.01339, 0.03234, 0.02), (0.01589, 0.03119, -0.02), (0.01589, 0.03119, 0.02), (0.01829, 0.02984, -0.02), (0.01829, 0.02984, 0.02), (0.02057, 0.02832, -0.02), (0.02057, 0.02832, 0.02), (0.02273, 0.02661, -0.02), (0.02273, 0.02661, 0.02), (0.02475, 0.02475, -0.02), (0.02475, 0.02475, 0.02), (0.02661, 0.02273, -0.02), (0.02661, 0.02273, 0.02), (0.02832, 0.02057, -0.02), (0.02832, 0.02057, 0.02), (0.02984, 0.01829, -0.02), (0.02984, 0.01829, 0.02), (0.03119, 0.01589, -0.02), (0.03119, 0.01589, 0.02), (0.03234, 0.01339, -0.02), (0.03234, 0.01339, 0.02), (0.03329, 0.01082, -0.02), (0.03329, 0.01082, 0.02), (0.03403, 0.008171, -0.02), (0.03403, 0.008171, 0.02), (0.03457, 0.005475, -0.02), (0.03457, 0.005475, 0.02), (0.03489, 0.002746, -0.02), (0.03489, 0.002746, 0.02), (0.035, 0.0, -0.02), (0.035, 0.0, 0.02), (0.03489, -0.002746, -0.02), (0.03489, -0.002746, 0.02), (0.03457, -0.005475, -0.02), (0.03457, -0.005475, 0.02), (0.03403, -0.008171, -0.02), (0.03403, -0.008171, 0.02), (0.03329, -0.01082, -0.02), (0.03329, -0.01082, 0.02), (0.03234, -0.01339, -0.02), (0.03234, -0.01339, 0.02), (0.03119, -0.01589, -0.02), (0.03119, -0.01589, 0.02), (0.02984, -0.01829, -0.02), (0.02984, -0.01829, 0.02), (0.02832, -0.02057, -0.02), (0.02832, -0.02057, 0.02), (0.02661, -0.02273, -0.02), (0.02661, -0.02273, 0.02), (0.02475, -0.02475, -0.02), (0.02475, -0.02475, 0.02), (0.02273, -0.02661, -0.02), (0.02273, -0.02661, 0.02), (0.02057, -0.02832, -0.02), (0.02057, -0.02832, 0.02), (0.01829, -0.02984, -0.02), (0.01829, -0.02984, 0.02), (0.01589, -0.03119, -0.02), (0.01589, -0.03119, 0.02), (0.01339, -0.03234, -0.02), (0.01339, -0.03234, 0.02), (0.01082, -0.03329, -0.02), (0.01082, -0.03329, 0.02), (0.008171, -0.03403, -0.02), (0.008171, -0.03403, 0.02), (0.005475, -0.03457, -0.02), (0.005475, -0.03457, 0.02), (0.002746, -0.03489, -0.02), (0.002746, -0.03489, 0.02), (0.0, -0.035, -0.02), (0.0, -0.035, 0.02), (-0.002746, -0.03489, -0.02), (-0.002746, -0.03489, 0.02), (-0.005475, -0.03457, -0.02), (-0.005475, -0.03457, 0.02), (-0.008171, -0.03403, -0.02), (-0.008171, -0.03403, 0.02), (-0.01082, -0.03329, -0.02), (-0.01082, -0.03329, 0.02), (-0.01339, -0.03234, -0.02), (-0.01339, -0.03234, 0.02), (-0.01589, -0.03119, -0.02), (-0.01589, -0.03119, 0.02), (-0.01829, -0.02984, -0.02), (-0.01829, -0.02984, 0.02), (-0.02057, -0.02832, -0.02), (-0.02057, -0.02832, 0.02), (-0.02273, -0.02661, -0.02), (-0.02273, -0.02661, 0.02), (-0.02475, -0.02475, -0.02), (-0.02475, -0.02475, 0.02), (-0.02661, -0.02273, -0.02), (-0.02661, -0.02273, 0.02), (-0.02832, -0.02057, -0.02), (-0.02832, -0.02057, 0.02), (-0.02984, -0.01829, -0.02), (-0.02984, -0.01829, 0.02), (-0.03119, -0.01589, -0.02), (-0.03119, -0.01589, 0.02), (-0.03234, -0.01339, -0.02), (-0.03234, -0.01339, 0.02), (-0.03329, -0.01082, -0.02), (-0.03329, -0.01082, 0.02), (-0.03403, -0.008171, -0.02), (-0.03403, -0.008171, 0.02), (-0.03457, -0.005475, -0.02), (-0.03457, -0.005475, 0.02), (-0.03489, -0.002746, -0.02), (-0.03489, -0.002746, 0.02), (-0.035, 0.0, -0.02), (-0.035, 0.0, 0.02), (-0.03489, 0.002746, -0.02), (-0.03489, 0.002746, 0.02), (-0.03457, 0.005475, -0.02), (-0.03457, 0.005475, 0.02), (-0.03403, 0.008171, -0.02), (-0.03403, 0.008171, 0.02), (-0.03329, 0.01082, -0.02), (-0.03329, 0.01082, 0.02), (-0.03234, 0.01339, -0.02), (-0.03234, 0.01339, 0.02), (-0.03119, 0.01589, -0.02), (-0.03119, 0.01589, 0.02), (-0.02984, 0.01829, -0.02), (-0.02984, 0.01829, 0.02), (-0.02832, 0.02057, -0.02), (-0.02832, 0.02057, 0.02), (-0.02661, 0.02273, -0.02), (-0.02661, 0.02273, 0.02), (-0.02475, 0.02475, -0.02), (-0.02475, 0.02475, 0.02), (-0.02273, 0.02661, -0.02), (-0.02273, 0.02661, 0.02), (-0.02057, 0.02832, -0.02), (-0.02057, 0.02832, 0.02), (-0.01829, 0.02984, -0.02), (-0.01829, 0.02984, 0.02), (-0.01589, 0.03119, -0.02), (-0.01589, 0.03119, 0.02), (-0.01339, 0.03234, -0.02), (-0.01339, 0.03234, 0.02), (-0.01082, 0.03329, -0.02), (-0.01082, 0.03329, 0.02), (-0.008171, 0.03403, -0.02), (-0.008171, 0.03403, 0.02), (-0.005475, 0.03457, -0.02), (-0.005475, 0.03457, 0.02), (-0.002746, 0.03489, -0.02), (-0.002746, 0.03489, 0.02)], [], [(0, 1, 3, 2), (2, 3, 5, 4), (4, 5, 7, 6), (6, 7, 9, 8), (8, 9, 11, 10), (10, 11, 13, 12), (12, 13, 15, 14), (14, 15, 17, 16), (16, 17, 19, 18), (18, 19, 21, 20), (20, 21, 23, 22), (22, 23, 25, 24), (24, 25, 27, 26), (26, 27, 29, 28), (28, 29, 31, 30), (30, 31, 33, 32), (32, 33, 35, 34), (34, 35, 37, 36), (36, 37, 39, 38), (38, 39, 41, 40), (40, 41, 43, 42), (42, 43, 45, 44), (44, 45, 47, 46), (46, 47, 49, 48), (48, 49, 51, 50), (50, 51, 53, 52), (52, 53, 55, 54), (54, 55, 57, 56), (56, 57, 59, 58), (58, 59, 61, 60), (60, 61, 63, 62), (62, 63, 65, 64), (64, 65, 67, 66), (66, 67, 69, 68), (68, 69, 71, 70), (70, 71, 73, 72), (72, 73, 75, 74), (74, 75, 77, 76), (76, 77, 79, 78), (78, 79, 81, 80), (80, 81, 83, 82), (82, 83, 85, 84), (84, 85, 87, 86), (86, 87, 89, 88), (88, 89, 91, 90), (90, 91, 93, 92), (92, 93, 95, 94), (94, 95, 97, 96), (96, 97, 99, 98), (98, 99, 101, 100), (100, 101, 103, 102), (102, 103, 105, 104), (104, 105, 107, 106), (106, 107, 109, 108), (108, 109, 111, 110), (110, 111, 113, 112), (112, 113, 115, 114), (114, 115, 117, 116), (116, 117, 119, 118), (118, 119, 121, 120), (120, 121, 123, 122), (122, 123, 125, 124), (124, 125, 127, 126), (126, 127, 129, 128), (128, 129, 131, 130), (130, 131, 133, 132), (132, 133, 135, 134), (134, 135, 137, 136), (136, 137, 139, 138), (138, 139, 141, 140), (140, 141, 143, 142), (142, 143, 145, 144), (144, 145, 147, 146), (146, 147, 149, 148), (148, 149, 151, 150), (150, 151, 153, 152), (152, 153, 155, 154), (154, 155, 157, 156), (3, 1, 159, 157, 155, 153, 151, 149, 147, 145, 143, 141, 139, 137, 135, 133, 131, 129, 127, 125, 123, 121, 119, 117, 115, 113, 111, 109, 107, 105, 103, 101, 99, 97, 95, 93, 91, 89, 87, 85, 83, 81, 79, 77, 75, 73, 71, 69, 67, 65, 63, 61, 59, 57, 55, 53, 51, 49, 47, 45, 43, 41, 39, 37, 35, 33, 31, 29, 27, 25, 23, 21, 19, 17, 15, 13, 11, 9, 7, 5), (156, 157, 159, 158), (158, 159, 1, 0), (0, 2, 4, 6, 8, 10, 12, 14, 16, 18, 20, 22, 24, 26, 28, 30, 32, 34, 36, 38, 40, 42, 44, 46, 48, 50, 52, 54, 56, 58, 60, 62, 64, 66, 68, 70, 72, 74, 76, 78, 80, 82, 84, 86, 88, 90, 92, 94, 96, 98, 100, 102, 104, 106, 108, 110, 112, 114, 116, 118, 120, 122, 124, 126, 128, 130, 132, 134, 136, 138, 140, 142, 144, 146, 148, 150, 152, 154, 156, 158)])
me_cylinder_002.polygons.foreach_set('use_smooth', [True] * 82)
_uv = me_cylinder_002.uv_layers.new(name='UVMap')
_uv.uv.foreach_set('vector', [1.0, 0.5, 1.0, 1.0, 0.9875, 1.0, 0.9875, 0.5, 0.9875, 0.5, 0.9875, 1.0, 0.975, 1.0, 0.975, 0.5, 0.975, 0.5, 0.975, 1.0, 0.9625, 1.0, 0.9625, 0.5, 0.9625, 0.5, 0.9625, 1.0, 0.95, 1.0, 0.95, 0.5, 0.95, 0.5, 0.95, 1.0, 0.9375, 1.0, 0.9375, 0.5, 0.9375, 0.5, 0.9375, 1.0, 0.925, 1.0, 0.925, 0.5, 0.925, 0.5, 0.925, 1.0, 0.9125, 1.0, 0.9125, 0.5, 0.9125, 0.5, 0.9125, 1.0, 0.9, 1.0, 0.9, 0.5, 0.9, 0.5, 0.9, 1.0, 0.8875, 1.0, 0.8875, 0.5, 0.8875, 0.5, 0.8875, 1.0, 0.875, 1.0, 0.875, 0.5, 0.875, 0.5, 0.875, 1.0, 0.8625, 1.0, 0.8625, 0.5, 0.8625, 0.5, 0.8625, 1.0, 0.85, 1.0, 0.85, 0.5, 0.85, 0.5, 0.85, 1.0, 0.8375, 1.0, 0.8375, 0.5, 0.8375, 0.5, 0.8375, 1.0, 0.825, 1.0, 0.825, 0.5, 0.825, 0.5, 0.825, 1.0, 0.8125, 1.0, 0.8125, 0.5, 0.8125, 0.5, 0.8125, 1.0, 0.8, 1.0, 0.8, 0.5, 0.8, 0.5, 0.8, 1.0, 0.7875, 1.0, 0.7875, 0.5, 0.7875, 0.5, 0.7875, 1.0, 0.775, 1.0, 0.775, 0.5, 0.775, 0.5, 0.775, 1.0, 0.7625, 1.0, 0.7625, 0.5, 0.7625, 0.5, 0.7625, 1.0, 0.75, 1.0, 0.75, 0.5, 0.75, 0.5, 0.75, 1.0, 0.7375, 1.0, 0.7375, 0.5, 0.7375, 0.5, 0.7375, 1.0, 0.725, 1.0, 0.725, 0.5, 0.725, 0.5, 0.725, 1.0, 0.7125, 1.0, 0.7125, 0.5, 0.7125, 0.5, 0.7125, 1.0, 0.7, 1.0, 0.7, 0.5, 0.7, 0.5, 0.7, 1.0, 0.6875, 1.0, 0.6875, 0.5, 0.6875, 0.5, 0.6875, 1.0, 0.675, 1.0, 0.675, 0.5, 0.675, 0.5, 0.675, 1.0, 0.6625, 1.0, 0.6625, 0.5, 0.6625, 0.5, 0.6625, 1.0, 0.65, 1.0, 0.65, 0.5, 0.65, 0.5, 0.65, 1.0, 0.6375, 1.0, 0.6375, 0.5, 0.6375, 0.5, 0.6375, 1.0, 0.625, 1.0, 0.625, 0.5, 0.625, 0.5, 0.625, 1.0, 0.6125, 1.0, 0.6125, 0.5, 0.6125, 0.5, 0.6125, 1.0, 0.6, 1.0, 0.6, 0.5, 0.6, 0.5, 0.6, 1.0, 0.5875, 1.0, 0.5875, 0.5, 0.5875, 0.5, 0.5875, 1.0, 0.575, 1.0, 0.575, 0.5, 0.575, 0.5, 0.575, 1.0, 0.5625, 1.0, 0.5625, 0.5, 0.5625, 0.5, 0.5625, 1.0, 0.55, 1.0, 0.55, 0.5, 0.55, 0.5, 0.55, 1.0, 0.5375, 1.0, 0.5375, 0.5, 0.5375, 0.5, 0.5375, 1.0, 0.525, 1.0, 0.525, 0.5, 0.525, 0.5, 0.525, 1.0, 0.5125, 1.0, 0.5125, 0.5, 0.5125, 0.5, 0.5125, 1.0, 0.5, 1.0, 0.5, 0.5, 0.5, 0.5, 0.5, 1.0, 0.4875, 1.0, 0.4875, 0.5, 0.4875, 0.5, 0.4875, 1.0, 0.475, 1.0, 0.475, 0.5, 0.475, 0.5, 0.475, 1.0, 0.4625, 1.0, 0.4625, 0.5, 0.4625, 0.5, 0.4625, 1.0, 0.45, 1.0, 0.45, 0.5, 0.45, 0.5, 0.45, 1.0, 0.4375, 1.0, 0.4375, 0.5, 0.4375, 0.5, 0.4375, 1.0, 0.425, 1.0, 0.425, 0.5, 0.425, 0.5, 0.425, 1.0, 0.4125, 1.0, 0.4125, 0.5, 0.4125, 0.5, 0.4125, 1.0, 0.4, 1.0, 0.4, 0.5, 0.4, 0.5, 0.4, 1.0, 0.3875, 1.0, 0.3875, 0.5, 0.3875, 0.5, 0.3875, 1.0, 0.375, 1.0, 0.375, 0.5, 0.375, 0.5, 0.375, 1.0, 0.3625, 1.0, 0.3625, 0.5, 0.3625, 0.5, 0.3625, 1.0, 0.35, 1.0, 0.35, 0.5, 0.35, 0.5, 0.35, 1.0, 0.3375, 1.0, 0.3375, 0.5, 0.3375, 0.5, 0.3375, 1.0, 0.325, 1.0, 0.325, 0.5, 0.325, 0.5, 0.325, 1.0, 0.3125, 1.0, 0.3125, 0.5, 0.3125, 0.5, 0.3125, 1.0, 0.3, 1.0, 0.3, 0.5, 0.3, 0.5, 0.3, 1.0, 0.2875, 1.0, 0.2875, 0.5, 0.2875, 0.5, 0.2875, 1.0, 0.275, 1.0, 0.275, 0.5, 0.275, 0.5, 0.275, 1.0, 0.2625, 1.0, 0.2625, 0.5, 0.2625, 0.5, 0.2625, 1.0, 0.25, 1.0, 0.25, 0.5, 0.25, 0.5, 0.25, 1.0, 0.2375, 1.0, 0.2375, 0.5, 0.2375, 0.5, 0.2375, 1.0, 0.225, 1.0, 0.225, 0.5, 0.225, 0.5, 0.225, 1.0, 0.2125, 1.0, 0.2125, 0.5, 0.2125, 0.5, 0.2125, 1.0, 0.2, 1.0, 0.2, 0.5, 0.2, 0.5, 0.2, 1.0, 0.1875, 1.0, 0.1875, 0.5, 0.1875, 0.5, 0.1875, 1.0, 0.175, 1.0, 0.175, 0.5, 0.175, 0.5, 0.175, 1.0, 0.1625, 1.0, 0.1625, 0.5, 0.1625, 0.5, 0.1625, 1.0, 0.15, 1.0, 0.15, 0.5, 0.15, 0.5, 0.15, 1.0, 0.1375, 1.0, 0.1375, 0.5, 0.1375, 0.5, 0.1375, 1.0, 0.125, 1.0, 0.125, 0.5, 0.125, 0.5, 0.125, 1.0, 0.1125, 1.0, 0.1125, 0.5, 0.1125, 0.5, 0.1125, 1.0, 0.1, 1.0, 0.1, 0.5, 0.1, 0.5, 0.1, 1.0, 0.0875, 1.0, 0.0875, 0.5, 0.0875, 0.5, 0.0875, 1.0, 0.075, 1.0, 0.075, 0.5, 0.075, 0.5, 0.075, 1.0, 0.0625, 1.0, 0.0625, 0.5, 0.0625, 0.5, 0.0625, 1.0, 0.05, 1.0, 0.05, 0.5, 0.05, 0.5, 0.05, 1.0, 0.0375, 1.0, 0.0375, 0.5, 0.0375, 0.5, 0.0375, 1.0, 0.025, 1.0, 0.025, 0.5, 0.2688, 0.4893, 0.25, 0.49, 0.2312, 0.4893, 0.2125, 0.487, 0.194, 0.4834, 0.1758, 0.4783, 0.1582, 0.4717, 0.141, 0.4638, 0.1246, 0.4546, 0.1089, 0.4442, 0.09413, 0.4325, 0.08029, 0.4197, 0.0675, 0.4059, 0.05584, 0.3911, 0.04537, 0.3754, 0.03616, 0.359, 0.02827, 0.3418, 0.02175, 0.3242, 0.01663, 0.306, 0.01295, 0.2875, 0.01074, 0.2688, 0.01, 0.25, 0.01074, 0.2312, 0.01295, 0.2125, 0.01663, 0.194, 0.02175, 0.1758, 0.02827, 0.1582, 0.03616, 0.141, 0.04537, 0.1246, 0.05584, 0.1089, 0.0675, 0.09413, 0.08029, 0.08029, 0.09413, 0.0675, 0.1089, 0.05584, 0.1246, 0.04537, 0.141, 0.03616, 0.1582, 0.02827, 0.1758, 0.02175, 0.194, 0.01663, 0.2125, 0.01295, 0.2312, 0.01074, 0.25, 0.01, 0.2688, 0.01074, 0.2875, 0.01295, 0.306, 0.01663, 0.3242, 0.02175, 0.3418, 0.02827, 0.359, 0.03616, 0.3754, 0.04537, 0.3911, 0.05584, 0.4059, 0.0675, 0.4197, 0.08029, 0.4325, 0.09413, 0.4442, 0.1089, 0.4546, 0.1246, 0.4638, 0.141, 0.4717, 0.1582, 0.4783, 0.1758, 0.4834, 0.194, 0.487, 0.2125, 0.4893, 0.2312, 0.49, 0.25, 0.4893, 0.2688, 0.487, 0.2875, 0.4834, 0.306, 0.4783, 0.3242, 0.4717, 0.3418, 0.4638, 0.359, 0.4546, 0.3754, 0.4442, 0.3911, 0.4325, 0.4059, 0.4197, 0.4197, 0.4059, 0.4325, 0.3911, 0.4442, 0.3754, 0.4546, 0.359, 0.4638, 0.3418, 0.4717, 0.3242, 0.4783, 0.306, 0.4834, 0.2875, 0.487, 0.025, 0.5, 0.025, 1.0, 0.0125, 1.0, 0.0125, 0.5, 0.0125, 0.5, 0.0125, 1.0, 6.724e-07, 1.0, 6.724e-07, 0.5, 0.75, 0.49, 0.7688, 0.4893, 0.7875, 0.487, 0.806, 0.4834, 0.8242, 0.4783, 0.8418, 0.4717, 0.859, 0.4638, 0.8754, 0.4546, 0.8911, 0.4442, 0.9059, 0.4325, 0.9197, 0.4197, 0.9325, 0.4059, 0.9442, 0.3911, 0.9546, 0.3754, 0.9638, 0.359, 0.9717, 0.3418, 0.9783, 0.3242, 0.9834, 0.306, 0.987, 0.2875, 0.9893, 0.2688, 0.99, 0.25, 0.9893, 0.2312, 0.987, 0.2125, 0.9834, 0.194, 0.9783, 0.1758, 0.9717, 0.1582, 0.9638, 0.141, 0.9546, 0.1246, 0.9442, 0.1089, 0.9325, 0.09413, 0.9197, 0.08029, 0.9059, 0.0675, 0.8911, 0.05584, 0.8754, 0.04537, 0.859, 0.03616, 0.8418, 0.02827, 0.8242, 0.02175, 0.806, 0.01663, 0.7875, 0.01295, 0.7688, 0.01074, 0.75, 0.01, 0.7312, 0.01074, 0.7125, 0.01295, 0.694, 0.01663, 0.6758, 0.02175, 0.6582, 0.02827, 0.641, 0.03616, 0.6246, 0.04537, 0.6089, 0.05584, 0.5941, 0.0675, 0.5803, 0.08029, 0.5675, 0.09413, 0.5558, 0.1089, 0.5454, 0.1246, 0.5362, 0.141, 0.5283, 0.1582, 0.5217, 0.1758, 0.5166, 0.194, 0.513, 0.2125, 0.5107, 0.2312, 0.51, 0.25, 0.5107, 0.2688, 0.513, 0.2875, 0.5166, 0.306, 0.5217, 0.3242, 0.5283, 0.3418, 0.5362, 0.359, 0.5454, 0.3754, 0.5558, 0.3911, 0.5675, 0.4059, 0.5803, 0.4197, 0.5941, 0.4325, 0.6089, 0.4442, 0.6246, 0.4546, 0.641, 0.4638, 0.6582, 0.4717, 0.6758, 0.4783, 0.694, 0.4834, 0.7125, 0.487, 0.7312, 0.4893])
me_cylinder_002.materials.append(mat_sage_enamel)
me_cylinder_002.update()

# ---- curves / text
cu_wafer_sketch = bpy.data.curves.new('Wafer sketch', 'CURVE')
cu_wafer_sketch.dimensions = '3D'
_sp = cu_wafer_sketch.splines.new('POLY'); _sp.points.add(60)
_sp.points.foreach_set('co', [-0.25, -0.151, 1.56, 1.0, -0.2517, -0.151, 1.592, 1.0, -0.2568, -0.151, 1.624, 1.0, -0.2652, -0.151, 1.656, 1.0, -0.2768, -0.151, 1.686, 1.0, -0.2915, -0.151, 1.715, 1.0, -0.3092, -0.151, 1.742, 1.0, -0.3296, -0.151, 1.767, 1.0, -0.3526, -0.151, 1.79, 1.0, -0.3778, -0.151, 1.811, 1.0, -0.405, -0.151, 1.828, 1.0, -0.4339, -0.151, 1.843, 1.0, -0.4642, -0.151, 1.855, 1.0, -0.4955, -0.151, 1.863, 1.0, -0.5276, -0.151, 1.868, 1.0, -0.56, -0.151, 1.87, 1.0, -0.5924, -0.151, 1.868, 1.0, -0.6245, -0.151, 1.863, 1.0, -0.6558, -0.151, 1.855, 1.0, -0.6861, -0.151, 1.843, 1.0, -0.715, -0.151, 1.828, 1.0, -0.7422, -0.151, 1.811, 1.0, -0.7674, -0.151, 1.79, 1.0, -0.7904, -0.151, 1.767, 1.0, -0.8108, -0.151, 1.742, 1.0, -0.8285, -0.151, 1.715, 1.0, -0.8432, -0.151, 1.686, 1.0, -0.8548, -0.151, 1.656, 1.0, -0.8632, -0.151, 1.624, 1.0, -0.8683, -0.151, 1.592, 1.0, -0.87, -0.151, 1.56, 1.0, -0.8683, -0.151, 1.528, 1.0, -0.8632, -0.151, 1.496, 1.0, -0.8548, -0.151, 1.464, 1.0, -0.8432, -0.151, 1.434, 1.0, -0.8285, -0.151, 1.405, 1.0, -0.8108, -0.151, 1.378, 1.0, -0.7904, -0.151, 1.353, 1.0, -0.7674, -0.151, 1.33, 1.0, -0.7422, -0.151, 1.309, 1.0, -0.715, -0.151, 1.292, 1.0, -0.6861, -0.151, 1.277, 1.0, -0.6558, -0.151, 1.265, 1.0, -0.6245, -0.151, 1.257, 1.0, -0.5924, -0.151, 1.252, 1.0, -0.56, -0.151, 1.25, 1.0, -0.5276, -0.151, 1.252, 1.0, -0.4955, -0.151, 1.257, 1.0, -0.4642, -0.151, 1.265, 1.0, -0.4339, -0.151, 1.277, 1.0, -0.405, -0.151, 1.292, 1.0, -0.3778, -0.151, 1.309, 1.0, -0.3526, -0.151, 1.33, 1.0, -0.3296, -0.151, 1.353, 1.0, -0.3092, -0.151, 1.378, 1.0, -0.2915, -0.151, 1.405, 1.0, -0.2768, -0.151, 1.434, 1.0, -0.2652, -0.151, 1.464, 1.0, -0.2568, -0.151, 1.496, 1.0, -0.2517, -0.151, 1.528, 1.0, -0.25, -0.151, 1.56, 1.0])
cu_wafer_sketch.materials.append(mat_sage_enamel)
cu_wafer_sketch.bevel_resolution = 3
cu_wafer_sketch.bevel_depth = 0.008
cu_wafer_sketch.fill_mode = 'FULL'
cu_memo_rule = bpy.data.curves.new('Memo rule', 'CURVE')
cu_memo_rule.dimensions = '3D'
_sp = cu_memo_rule.splines.new('POLY'); _sp.points.add(1)
_sp.points.foreach_set('co', [0.26, -0.152, 1.89, 1.0, 0.92, -0.152, 1.89, 1.0])
cu_memo_rule.materials.append(mat_sage_enamel)
cu_memo_rule.bevel_resolution = 3
cu_memo_rule.bevel_depth = 0.007
cu_memo_rule.fill_mode = 'FULL'
cu_memo_rule_001 = bpy.data.curves.new('Memo rule.001', 'CURVE')
cu_memo_rule_001.dimensions = '3D'
_sp = cu_memo_rule_001.splines.new('POLY'); _sp.points.add(1)
_sp.points.foreach_set('co', [0.26, -0.152, 1.79, 1.0, 0.88, -0.152, 1.79, 1.0])
cu_memo_rule_001.materials.append(mat_sage_enamel)
cu_memo_rule_001.bevel_resolution = 3
cu_memo_rule_001.bevel_depth = 0.007
cu_memo_rule_001.fill_mode = 'FULL'
cu_memo_rule_002 = bpy.data.curves.new('Memo rule.002', 'CURVE')
cu_memo_rule_002.dimensions = '3D'
_sp = cu_memo_rule_002.splines.new('POLY'); _sp.points.add(1)
_sp.points.foreach_set('co', [0.26, -0.152, 1.69, 1.0, 0.84, -0.152, 1.69, 1.0])
cu_memo_rule_002.materials.append(mat_sage_enamel)
cu_memo_rule_002.bevel_resolution = 3
cu_memo_rule_002.bevel_depth = 0.007
cu_memo_rule_002.fill_mode = 'FULL'
cu_memo_rule_003 = bpy.data.curves.new('Memo rule.003', 'CURVE')
cu_memo_rule_003.dimensions = '3D'
_sp = cu_memo_rule_003.splines.new('POLY'); _sp.points.add(1)
_sp.points.foreach_set('co', [0.26, -0.152, 1.59, 1.0, 0.8, -0.152, 1.59, 1.0])
cu_memo_rule_003.materials.append(mat_sage_enamel)
cu_memo_rule_003.bevel_resolution = 3
cu_memo_rule_003.bevel_depth = 0.007
cu_memo_rule_003.fill_mode = 'FULL'
cu_experiment_chart = bpy.data.curves.new('Experiment chart', 'CURVE')
cu_experiment_chart.dimensions = '3D'
_sp = cu_experiment_chart.splines.new('POLY'); _sp.points.add(5)
_sp.points.foreach_set('co', [-0.36, -0.154, 0.39, 1.0, -0.18, -0.154, 0.56, 1.0, 0.04, -0.154, 0.52, 1.0, 0.22, -0.154, 0.7, 1.0, 0.48, -0.154, 0.63, 1.0, 0.78, -0.154, 0.8, 1.0])
cu_experiment_chart.materials.append(mat_sage_enamel)
cu_experiment_chart.bevel_resolution = 3
cu_experiment_chart.bevel_depth = 0.012
cu_experiment_chart.fill_mode = 'FULL'

# ---- objects
ob_oak_frame = bpy.data.objects.new('Oak frame', me_cube)
ob_cork_face = bpy.data.objects.new('Cork face', me_cube_001)
ob_pinned_note = bpy.data.objects.new('Pinned note', me_cube_002)
ob_pin = bpy.data.objects.new('Pin', me_cylinder)
ob_pinned_note_001 = bpy.data.objects.new('Pinned note.001', me_cube_003)
ob_pin_001 = bpy.data.objects.new('Pin.001', me_cylinder_001)
ob_pinned_note_002 = bpy.data.objects.new('Pinned note.002', me_cube_004)
ob_pin_002 = bpy.data.objects.new('Pin.002', me_cylinder_002)
ob_wafer_sketch = bpy.data.objects.new('Wafer sketch', cu_wafer_sketch)
ob_memo_rule = bpy.data.objects.new('Memo rule', cu_memo_rule)
ob_memo_rule_001 = bpy.data.objects.new('Memo rule.001', cu_memo_rule_001)
ob_memo_rule_002 = bpy.data.objects.new('Memo rule.002', cu_memo_rule_002)
ob_memo_rule_003 = bpy.data.objects.new('Memo rule.003', cu_memo_rule_003)
ob_experiment_chart = bpy.data.objects.new('Experiment chart', cu_experiment_chart)
ob_catalog_camera = bpy.data.objects.new('Catalog camera', cam_camera)
ob_key = bpy.data.objects.new('Key', light_area)
ob_rim = bpy.data.objects.new('Rim', light_area_001)
ob_fill = bpy.data.objects.new('Fill', light_area_002)

# ---- transforms, parenting, visibility, modifiers, constraints
ob_oak_frame.location = (0.0, 0.0, 1.2)
_m = ob_oak_frame.modifiers.new('Soft manufactured edges', 'BEVEL')
_m.width = 0.05
_m.width_pct = 0.05
_m.segments = 3
_m = ob_oak_frame.modifiers.new('Weighted face normals', 'WEIGHTED_NORMAL')
ob_cork_face.location = (0.0, -0.104, 1.2)
_m = ob_cork_face.modifiers.new('Soft manufactured edges', 'BEVEL')
_m.width = 0.025
_m.width_pct = 0.025
_m.segments = 3
_m = ob_cork_face.modifiers.new('Weighted face normals', 'WEIGHTED_NORMAL')
ob_pinned_note.location = (-0.56, -0.135, 1.57)
_m = ob_pinned_note.modifiers.new('Soft manufactured edges', 'BEVEL')
_m.width = 0.005
_m.width_pct = 0.005
_m.segments = 3
_m = ob_pinned_note.modifiers.new('Weighted face normals', 'WEIGHTED_NORMAL')
ob_pin.location = (-0.56, -0.17, 1.97)
ob_pin.rotation_euler = (1.571, 0.0, 0.0)
_m = ob_pin.modifiers.new('Machined rim', 'BEVEL')
_m.width = 0.0064
_m.width_pct = 0.0064
_m.segments = 3
_m = ob_pin.modifiers.new('Weighted normals', 'WEIGHTED_NORMAL')
ob_pinned_note_001.location = (0.6, -0.135, 1.75)
_m = ob_pinned_note_001.modifiers.new('Soft manufactured edges', 'BEVEL')
_m.width = 0.005
_m.width_pct = 0.005
_m.segments = 3
_m = ob_pinned_note_001.modifiers.new('Weighted face normals', 'WEIGHTED_NORMAL')
ob_pin_001.location = (0.6, -0.17, 1.96)
ob_pin_001.rotation_euler = (1.571, 0.0, 0.0)
_m = ob_pin_001.modifiers.new('Machined rim', 'BEVEL')
_m.width = 0.0064
_m.width_pct = 0.0064
_m.segments = 3
_m = ob_pin_001.modifiers.new('Weighted normals', 'WEIGHTED_NORMAL')
ob_pinned_note_002.location = (0.25, -0.135, 0.61)
_m = ob_pinned_note_002.modifiers.new('Soft manufactured edges', 'BEVEL')
_m.width = 0.005
_m.width_pct = 0.005
_m.segments = 3
_m = ob_pinned_note_002.modifiers.new('Weighted face normals', 'WEIGHTED_NORMAL')
ob_pin_002.location = (0.25, -0.17, 0.87)
ob_pin_002.rotation_euler = (1.571, 0.0, 0.0)
_m = ob_pin_002.modifiers.new('Machined rim', 'BEVEL')
_m.width = 0.0064
_m.width_pct = 0.0064
_m.segments = 3
_m = ob_pin_002.modifiers.new('Weighted normals', 'WEIGHTED_NORMAL')
ob_wafer_sketch.location = (0.0, 0.0, 0.0)
ob_memo_rule.location = (0.0, 0.0, 0.0)
ob_memo_rule_001.location = (0.0, 0.0, 0.0)
ob_memo_rule_002.location = (0.0, 0.0, 0.0)
ob_memo_rule_003.location = (0.0, 0.0, 0.0)
ob_experiment_chart.location = (0.0, 0.0, 0.0)
ob_catalog_camera.location = (4.5, -7.05, 5.2)
ob_catalog_camera.rotation_euler = (1.123, 2.279e-08, 0.5713)
ob_key.location = (-3.0, -4.05, 8.2)
ob_key.rotation_euler = (0.6202, -3.015e-08, -0.6435)
ob_rim.location = (4.0, 1.95, 6.2)
ob_rim.rotation_euler = (0.7297, -1.707e-08, 2.034)
ob_fill.location = (-4.0, 2.95, 3.2)
ob_fill.rotation_euler = (1.19, 4.552e-08, -2.214)

# ---- collection membership
scene.collection.objects.link(ob_oak_frame)
scene.collection.objects.link(ob_cork_face)
scene.collection.objects.link(ob_pinned_note)
scene.collection.objects.link(ob_pin)
scene.collection.objects.link(ob_pinned_note_001)
scene.collection.objects.link(ob_pin_001)
scene.collection.objects.link(ob_pinned_note_002)
scene.collection.objects.link(ob_pin_002)
scene.collection.objects.link(ob_wafer_sketch)
scene.collection.objects.link(ob_memo_rule)
scene.collection.objects.link(ob_memo_rule_001)
scene.collection.objects.link(ob_memo_rule_002)
scene.collection.objects.link(ob_memo_rule_003)
scene.collection.objects.link(ob_experiment_chart)
scene.collection.objects.link(ob_catalog_camera)
scene.collection.objects.link(ob_key)
scene.collection.objects.link(ob_rim)
scene.collection.objects.link(ob_fill)

# ---- scene / render settings (as saved in the file)
scene.camera = ob_catalog_camera
scene.frame_start = 1; scene.frame_end = 250; scene.frame_set(1)
scene.render.engine = 'CYCLES'
scene.render.resolution_x = 800
scene.render.resolution_y = 680
scene.render.film_transparent = True
scene.cycles.samples = 40
bpy.context.view_layer.update()
